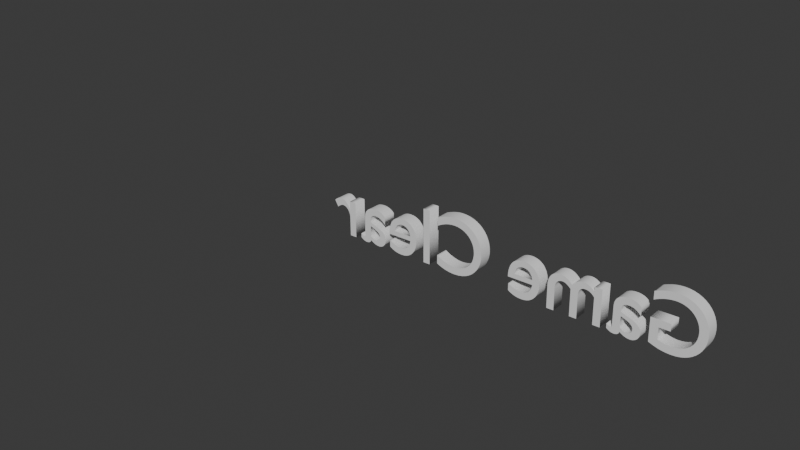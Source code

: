 # Source: GameClearFont.blend  (saved by Blender 4.4.32; exported with 4.5.12 LTS)
import bpy
from mathutils import Matrix  # noqa: F401  (used for matrix-valued properties, if any)

bpy.ops.wm.read_factory_settings(use_empty=True)
scene = bpy.context.scene
scene.name = 'Scene'

# ---- collections
col_collection = bpy.data.collections.new('Collection'); scene.collection.children.link(col_collection)

# ---- world
world_world = bpy.data.worlds.new('World'); scene.world = world_world
world_world.use_nodes = True; world_world.node_tree.nodes.clear()
_N = world_world.node_tree.nodes; _L = world_world.node_tree.links
n0 = _N.new('ShaderNodeOutputWorld'); n0.name = 'World Output'; n0.location = (300, 300)
n1 = _N.new('ShaderNodeBackground'); n1.name = 'Background'; n1.location = (10, 300)
n1.inputs[0].default_value = (0.05088, 0.05088, 0.05088, 1.0)
_L.new(n1.outputs[0], n0.inputs[0])
n0.is_active_output = True
world_world.color = (0.05088, 0.05088, 0.05088)
world_world.sun_shadow_jitter_overblur = 0.0

# ---- curves / text
txt_x = bpy.data.curves.new('テキスト', 'FONT')
txt_x.dimensions = '2D'
txt_x.body = 'Game Clear'
txt_x.materials.append(None)
txt_x.extrude = 0.12

# ---- objects
ob_x = bpy.data.objects.new('テキスト', txt_x)

# ---- transforms, parenting, visibility, modifiers, constraints
ob_x.location = (9.954, 0.09807, -1.774)
ob_x.rotation_euler = (1.585, 0.02323, -3.141)
ob_x.scale = (7.434, 7.423, 5.009)

# ---- collection membership
col_collection.objects.link(ob_x)

# ---- scene / render settings (as saved in the file)
scene.frame_start = 1; scene.frame_end = 250; scene.frame_set(1)
scene.render.engine = 'BLENDER_EEVEE_NEXT'
bpy.context.view_layer.update()

# ---- added for rendering (the .blend has no active camera and no usable light): camera, sun
cam_auto = bpy.data.cameras.new('AutoCamera')
cam_auto.lens = 50.0
cam_auto.sensor_width = 36.0
cam_auto.clip_end = 1000.0
ob_auto_camera = bpy.data.objects.new('AutoCamera', cam_auto)
scene.collection.objects.link(ob_auto_camera)
ob_auto_camera.location = (35.4175, -65.9515, 43.9631)
ob_auto_camera.rotation_euler = (1.09748, -7.21219e-08, 0.694738)
scene.camera = ob_auto_camera
light_auto_sun = bpy.data.lights.new('AutoSun', 'SUN')
light_auto_sun.energy = 3.0
light_auto_sun.angle = 0.0523599
ob_auto_sun = bpy.data.objects.new('AutoSun', light_auto_sun)
scene.collection.objects.link(ob_auto_sun)
ob_auto_sun.rotation_euler = (0.872665, 0.174533, 0.523599)
bpy.context.view_layer.update()
